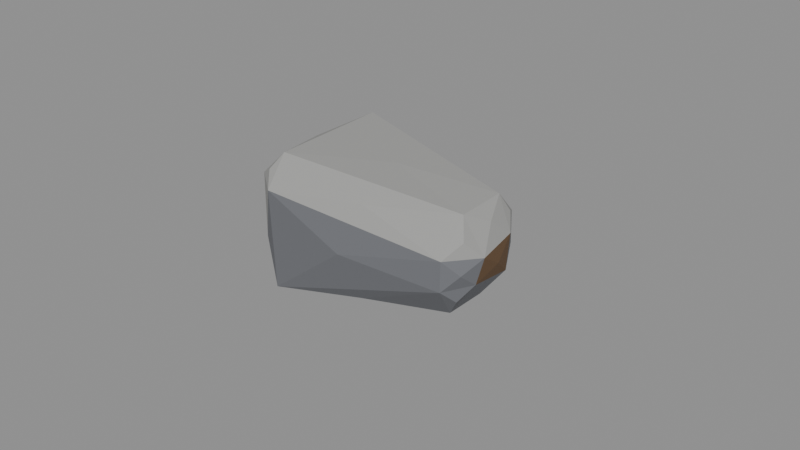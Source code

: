 # Source: flint_stone.blend  (saved by Blender 4.0.36; exported with 4.5.12 LTS)
import bpy
from mathutils import Matrix  # noqa: F401  (used for matrix-valued properties, if any)

bpy.ops.wm.read_factory_settings(use_empty=True)
scene = bpy.context.scene
scene.name = 'Scene'

# ---- materials (node trees are filled in below, after node groups)
mat_prop_flint_stone_flint = bpy.data.materials.new('Prop_flint_stone_flint')
mat_prop_flint_stone_flint.use_transparent_shadow = False
mat_prop_flint_stone_flint.diffuse_color = (0.155, 0.16, 0.175, 1.0)
mat_prop_flint_stone_stone = bpy.data.materials.new('Prop_flint_stone_stone')
mat_prop_flint_stone_stone.use_transparent_shadow = False
mat_prop_flint_stone_stone.diffuse_color = (0.33, 0.33, 0.32, 1.0)
mat_prop_flint_stone_wood_dark = bpy.data.materials.new('Prop_flint_stone_wood_dark')
mat_prop_flint_stone_wood_dark.use_transparent_shadow = False
mat_prop_flint_stone_wood_dark.diffuse_color = (0.135, 0.078, 0.038, 1.0)

# ---- material node trees
mat_prop_flint_stone_flint.use_nodes = True; mat_prop_flint_stone_flint.node_tree.nodes.clear()
_N = mat_prop_flint_stone_flint.node_tree.nodes; _L = mat_prop_flint_stone_flint.node_tree.links
n0 = _N.new('ShaderNodeBsdfPrincipled'); n0.name = 'Principled BSDF'; n0.location = (10, 300)
n0.inputs[0].default_value = (0.155, 0.16, 0.175, 1.0)
n0.inputs[2].default_value = 0.7
n0.inputs[3].default_value = 1.45
n1 = _N.new('ShaderNodeOutputMaterial'); n1.name = 'Material Output'; n1.location = (300, 300)
_L.new(n0.outputs[0], n1.inputs[0])
n1.is_active_output = True
mat_prop_flint_stone_stone.use_nodes = True; mat_prop_flint_stone_stone.node_tree.nodes.clear()
_N = mat_prop_flint_stone_stone.node_tree.nodes; _L = mat_prop_flint_stone_stone.node_tree.links
n0 = _N.new('ShaderNodeBsdfPrincipled'); n0.name = 'Principled BSDF'; n0.location = (10, 300)
n0.inputs[0].default_value = (0.33, 0.33, 0.32, 1.0)
n0.inputs[2].default_value = 0.92
n0.inputs[3].default_value = 1.45
n1 = _N.new('ShaderNodeOutputMaterial'); n1.name = 'Material Output'; n1.location = (300, 300)
_L.new(n0.outputs[0], n1.inputs[0])
n1.is_active_output = True
mat_prop_flint_stone_wood_dark.use_nodes = True; mat_prop_flint_stone_wood_dark.node_tree.nodes.clear()
_N = mat_prop_flint_stone_wood_dark.node_tree.nodes; _L = mat_prop_flint_stone_wood_dark.node_tree.links
n0 = _N.new('ShaderNodeBsdfPrincipled'); n0.name = 'Principled BSDF'; n0.location = (10, 300)
n0.inputs[0].default_value = (0.135, 0.078, 0.038, 1.0)
n0.inputs[2].default_value = 0.75
n0.inputs[3].default_value = 1.45
n1 = _N.new('ShaderNodeOutputMaterial'); n1.name = 'Material Output'; n1.location = (300, 300)
_L.new(n0.outputs[0], n1.inputs[0])
n1.is_active_output = True

# ---- meshes
me_flint_stone_mesh = bpy.data.meshes.new('flint_stone_Mesh')
me_flint_stone_mesh.from_pydata([(-0.02515, 0.02336, -0.0225), (-0.02893, -0.02347, 0.01772), (-0.02906, -0.02035, -0.0225), (-0.001296, 0.02344, -0.0005787), (-0.035, 0.002171, -0.004461), (-0.001491, 0.0005614, 0.01926), (0.03471, 0.000711, -0.0006115), (-0.002347, -0.02453, -0.000304), (-0.02656, -0.01579, -0.0225), (-0.02641, -0.02532, -0.01922), (-0.03349, -0.01776, -0.0221), (-0.02574, -0.0275, 0.01341), (-0.02637, -0.01979, 0.02246), (-0.03364, -0.02123, 0.0147), (-0.02234, 0.01911, -0.0225), (-0.03023, 0.02135, -0.0225), (-0.02189, 0.0269, -0.02069), (-0.02733, 0.01958, 0.0225), (-0.02567, 0.0275, 0.01308), (-0.03347, 0.02151, 0.01437), (0.02725, -0.01097, -0.01415), (0.03366, -0.008281, -0.004024), (0.0284, -0.01746, -0.004387), (0.0276, -0.006532, 0.01472), (0.02827, -0.01712, 0.004945), (0.035, -0.006432, 0.004009), (0.02446, 0.007652, -0.01608), (0.02513, 0.01676, -0.007998), (0.03289, 0.007124, -0.006261), (0.02829, 0.009039, 0.01556), (0.03363, 0.007526, 0.005619), (0.02761, 0.0167, 0.007411), (-0.02932, 0.02393, 0.01787), (0.03081, -0.01302, -0.008514), (0.03107, -0.01083, 0.008948), (0.02811, 0.011, -0.01079), (0.03052, 0.01166, 0.00989), (-0.03007, 0.002394, -0.0225), (-0.03055, -0.02416, -0.003946), (-0.03232, 0.0001424, 0.01977), (-0.02867, 0.02566, -0.004906), (0.002343, 0.01825, -0.01746), (0.001278, 0.0188, 0.01459), (0.03013, 0.01317, -0.0008162), (0.02987, -0.0007691, -0.01156), (0.03163, 0.00075, 0.01118), (0.03238, -0.01347, 0.0002981), (0.001382, -0.01887, -0.01562), (0.002287, -0.01882, 0.01443), (5.634e-05, -0.0001172, -0.02243)], [], [(28, 30, 6), (29, 17, 5), (22, 24, 7), (10, 13, 4), (16, 18, 3), (8, 9, 2), (11, 12, 1), (14, 15, 0), (17, 18, 32), (20, 21, 33), (23, 24, 34), (26, 27, 35), (29, 30, 36), (14, 8, 37), (9, 11, 38), (12, 17, 39), (18, 16, 40), (26, 14, 41), (17, 29, 42), (30, 28, 43), (20, 26, 44), (29, 23, 45), (24, 22, 46), (8, 20, 47), (23, 12, 48), (14, 26, 49), (24, 11, 7), (11, 9, 7), (9, 22, 7), (30, 25, 6), (25, 21, 6), (21, 28, 6), (17, 12, 5), (12, 23, 5), (23, 29, 5), (13, 19, 4), (19, 15, 4), (15, 10, 4), (18, 31, 3), (31, 27, 3), (27, 16, 3), (9, 10, 2), (10, 8, 2), (12, 13, 1), (13, 11, 1), (15, 16, 0), (16, 14, 0), (18, 19, 32), (19, 17, 32), (21, 22, 33), (22, 20, 33), (24, 25, 34), (25, 23, 34), (27, 28, 35), (28, 26, 35), (30, 31, 36), (31, 29, 36), (8, 10, 37), (10, 15, 37), (15, 14, 37), (11, 13, 38), (13, 10, 38), (10, 9, 38), (17, 19, 39), (19, 13, 39), (13, 12, 39), (16, 15, 40), (15, 19, 40), (19, 18, 40), (14, 16, 41), (16, 27, 41), (27, 26, 41), (29, 31, 42), (31, 18, 42), (18, 17, 42), (28, 27, 43), (27, 31, 43), (31, 30, 43), (26, 28, 44), (28, 21, 44), (21, 20, 44), (23, 25, 45), (25, 30, 45), (30, 29, 45), (22, 21, 46), (21, 25, 46), (25, 24, 46), (20, 22, 47), (22, 9, 47), (9, 8, 47), (12, 11, 48), (11, 24, 48), (24, 23, 48), (26, 20, 49), (20, 8, 49), (8, 14, 49)])
me_flint_stone_mesh.polygons.foreach_set('material_index', [2, 1, 0, 0, 0, 0, 1, 0, 1, 0, 1, 0, 1, 0, 0, 1, 0, 0, 1, 0, 0, 1, 0, 0, 1, 2, 0, 0, 0, 2, 2, 2, 1, 1, 1, 1, 0, 0, 0, 0, 0, 0, 0, 1, 1, 0, 0, 1, 1, 0, 0, 1, 1, 0, 0, 1, 1, 0, 0, 0, 1, 0, 0, 1, 1, 1, 0, 0, 1, 0, 0, 0, 1, 1, 1, 0, 0, 0, 0, 0, 0, 1, 1, 1, 0, 0, 0, 0, 0, 0, 1, 1, 1, 0, 2, 0])
me_flint_stone_mesh.materials.append(mat_prop_flint_stone_flint)
me_flint_stone_mesh.materials.append(mat_prop_flint_stone_stone)
me_flint_stone_mesh.materials.append(mat_prop_flint_stone_wood_dark)
me_flint_stone_mesh.update()

# ---- objects
ob_flint_stone = bpy.data.objects.new('flint_stone', me_flint_stone_mesh)

# ---- transforms, parenting, visibility, modifiers, constraints
ob_flint_stone.location = (0.0, 0.0, 0.0)

# ---- collection membership
scene.collection.objects.link(ob_flint_stone)

# ---- scene / render settings (as saved in the file)
scene.frame_start = 1; scene.frame_end = 250; scene.frame_set(1)
scene.render.engine = 'BLENDER_EEVEE_NEXT'
scene.cycles.sampling_pattern = 'TABULATED_SOBOL'
bpy.context.view_layer.update()

# ---- added for rendering (the .blend has no active camera and no usable light): camera, sun + grey world if the file has none
cam_auto = bpy.data.cameras.new('AutoCamera')
cam_auto.lens = 50.0
cam_auto.sensor_width = 36.0
cam_auto.clip_end = 1000.0
ob_auto_camera = bpy.data.objects.new('AutoCamera', cam_auto)
scene.collection.objects.link(ob_auto_camera)
ob_auto_camera.location = (0.185045, -0.222054, 0.148036)
ob_auto_camera.rotation_euler = (1.09748, -7.21219e-08, 0.694738)
scene.camera = ob_auto_camera
light_auto_sun = bpy.data.lights.new('AutoSun', 'SUN')
light_auto_sun.energy = 3.0
light_auto_sun.angle = 0.0523599
ob_auto_sun = bpy.data.objects.new('AutoSun', light_auto_sun)
scene.collection.objects.link(ob_auto_sun)
ob_auto_sun.rotation_euler = (0.872665, 0.174533, 0.523599)
if scene.world is None:
    world_auto = bpy.data.worlds.new('AutoWorld')
    world_auto.color = (0.3, 0.3, 0.3)
    scene.world = world_auto
bpy.context.view_layer.update()
